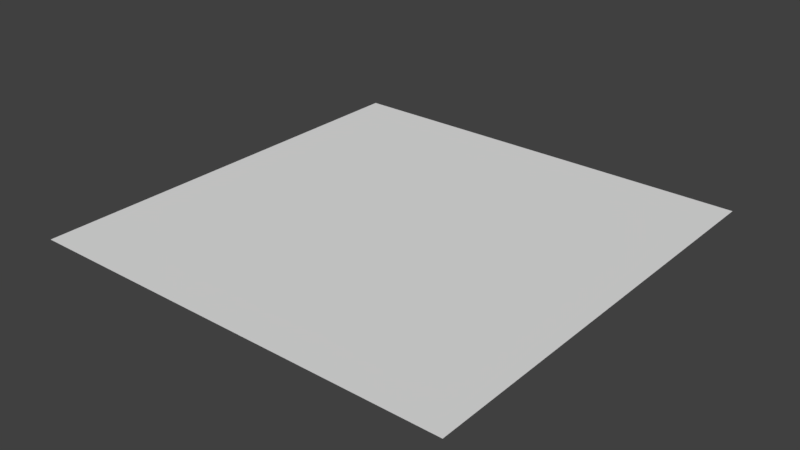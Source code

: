 # Source: plane01.blend  (saved by Blender 2.79.0; exported with 4.5.12 LTS)
import bpy
from mathutils import Matrix  # noqa: F401  (used for matrix-valued properties, if any)

bpy.ops.wm.read_factory_settings(use_empty=True)
scene = bpy.context.scene
scene.name = 'Scene'

# ---- collections
col_collection_1 = bpy.data.collections.new('Collection 1'); scene.collection.children.link(col_collection_1)

# ---- world
world_world = bpy.data.worlds.new('World'); scene.world = world_world
world_world.color = (0.05088, 0.05088, 0.05088)
world_world.use_sun_shadow = False
world_world.sun_shadow_jitter_overblur = 0.0
world_world.cycles.sampling_method = 'MANUAL'

# ---- meshes
me_plane = bpy.data.meshes.new('Plane')
me_plane.from_pydata([(-10.0, 4.371e-07, 10.0), (10.0, 4.371e-07, 10.0), (-10.0, -4.371e-07, -10.0), (10.0, -4.371e-07, -10.0), (-10.0, -3.955e-07, -9.048), (-10.0, -3.539e-07, -8.095), (-10.0, -3.122e-07, -7.143), (-10.0, -2.706e-07, -6.19), (-10.0, -2.29e-07, -5.238), (-10.0, -1.873e-07, -4.286), (-10.0, -1.457e-07, -3.333), (-10.0, -1.041e-07, -2.381), (-10.0, -6.244e-08, -1.429), (-10.0, -2.081e-08, -0.4762), (-10.0, 2.081e-08, 0.4762), (-10.0, 6.244e-08, 1.429), (-10.0, 1.041e-07, 2.381), (-10.0, 1.457e-07, 3.333), (-10.0, 1.873e-07, 4.286), (-10.0, 2.29e-07, 5.238), (-10.0, 2.706e-07, 6.19), (-10.0, 3.122e-07, 7.143), (-10.0, 3.539e-07, 8.095), (-10.0, 3.955e-07, 9.048), (-9.048, 4.371e-07, 10.0), (-8.095, 4.371e-07, 10.0), (-7.143, 4.371e-07, 10.0), (-6.19, 4.371e-07, 10.0), (-5.238, 4.371e-07, 10.0), (-4.286, 4.371e-07, 10.0), (-3.333, 4.371e-07, 10.0), (-2.381, 4.371e-07, 10.0), (-1.429, 4.371e-07, 10.0), (-0.4762, 4.371e-07, 10.0), (0.4762, 4.371e-07, 10.0), (1.429, 4.371e-07, 10.0), (2.381, 4.371e-07, 10.0), (3.333, 4.371e-07, 10.0), (4.286, 4.371e-07, 10.0), (5.238, 4.371e-07, 10.0), (6.19, 4.371e-07, 10.0), (7.143, 4.371e-07, 10.0), (8.095, 4.371e-07, 10.0), (9.048, 4.371e-07, 10.0), (10.0, 3.955e-07, 9.048), (10.0, 3.539e-07, 8.095), (10.0, 3.122e-07, 7.143), (10.0, 2.706e-07, 6.19), (10.0, 2.29e-07, 5.238), (10.0, 1.873e-07, 4.286), (10.0, 1.457e-07, 3.333), (10.0, 1.041e-07, 2.381), (10.0, 6.244e-08, 1.429), (10.0, 2.081e-08, 0.4762), (10.0, -2.081e-08, -0.4762), (10.0, -6.244e-08, -1.429), (10.0, -1.041e-07, -2.381), (10.0, -1.457e-07, -3.333), (10.0, -1.873e-07, -4.286), (10.0, -2.29e-07, -5.238), (10.0, -2.706e-07, -6.19), (10.0, -3.122e-07, -7.143), (10.0, -3.539e-07, -8.095), (10.0, -3.955e-07, -9.048), (9.048, -4.371e-07, -10.0), (8.095, -4.371e-07, -10.0), (7.143, -4.371e-07, -10.0), (6.19, -4.371e-07, -10.0), (5.238, -4.371e-07, -10.0), (4.286, -4.371e-07, -10.0), (3.333, -4.371e-07, -10.0), (2.381, -4.371e-07, -10.0), (1.429, -4.371e-07, -10.0), (0.4762, -4.371e-07, -10.0), (-0.4762, -4.371e-07, -10.0), (-1.429, -4.371e-07, -10.0), (-2.381, -4.371e-07, -10.0), (-3.333, -4.371e-07, -10.0), (-4.286, -4.371e-07, -10.0), (-5.238, -4.371e-07, -10.0), (-6.19, -4.371e-07, -10.0), (-7.143, -4.371e-07, -10.0), (-8.095, -4.371e-07, -10.0), (-9.048, -4.371e-07, -10.0), (-9.048, 3.955e-07, 9.048), (-9.048, 3.539e-07, 8.095), (-9.048, 3.122e-07, 7.143), (-9.048, 2.706e-07, 6.19), (-9.048, 2.29e-07, 5.238), (-9.048, 1.873e-07, 4.286), (-9.048, 1.457e-07, 3.333), (-9.048, 1.041e-07, 2.381), (-9.048, 6.244e-08, 1.429), (-9.048, 2.081e-08, 0.4762), (-9.048, -2.081e-08, -0.4762), (-9.048, -6.244e-08, -1.429), (-9.048, -1.041e-07, -2.381), (-9.048, -1.457e-07, -3.333), (-9.048, -1.873e-07, -4.286), (-9.048, -2.29e-07, -5.238), (-9.048, -2.706e-07, -6.19), (-9.048, -3.122e-07, -7.143), (-9.048, -3.539e-07, -8.095), (-9.048, -3.955e-07, -9.048), (-8.095, 3.955e-07, 9.048), (-8.095, 3.539e-07, 8.095), (-8.095, 3.122e-07, 7.143), (-8.095, 2.706e-07, 6.19), (-8.095, 2.29e-07, 5.238), (-8.095, 1.873e-07, 4.286), (-8.095, 1.457e-07, 3.333), (-8.095, 1.041e-07, 2.381), (-8.095, 6.244e-08, 1.429), (-8.095, 2.081e-08, 0.4762), (-8.095, -2.081e-08, -0.4762), (-8.095, -6.244e-08, -1.429), (-8.095, -1.041e-07, -2.381), (-8.095, -1.457e-07, -3.333), (-8.095, -1.873e-07, -4.286), (-8.095, -2.29e-07, -5.238), (-8.095, -2.706e-07, -6.19), (-8.095, -3.122e-07, -7.143), (-8.095, -3.539e-07, -8.095), (-8.095, -3.955e-07, -9.048), (-7.143, 3.955e-07, 9.048), (-7.143, 3.539e-07, 8.095), (-7.143, 3.122e-07, 7.143), (-7.143, 2.706e-07, 6.19), (-7.143, 2.29e-07, 5.238), (-7.143, 1.873e-07, 4.286), (-7.143, 1.457e-07, 3.333), (-7.143, 1.041e-07, 2.381), (-7.143, 6.244e-08, 1.429), (-7.143, 2.081e-08, 0.4762), (-7.143, -2.081e-08, -0.4762), (-7.143, -6.244e-08, -1.429), (-7.143, -1.041e-07, -2.381), (-7.143, -1.457e-07, -3.333), (-7.143, -1.873e-07, -4.286), (-7.143, -2.29e-07, -5.238), (-7.143, -2.706e-07, -6.19), (-7.143, -3.122e-07, -7.143), (-7.143, -3.539e-07, -8.095), (-7.143, -3.955e-07, -9.048), (-6.19, 3.955e-07, 9.048), (-6.19, 3.539e-07, 8.095), (-6.19, 3.122e-07, 7.143), (-6.19, 2.706e-07, 6.19), (-6.19, 2.29e-07, 5.238), (-6.19, 1.873e-07, 4.286), (-6.19, 1.457e-07, 3.333), (-6.19, 1.041e-07, 2.381), (-6.19, 6.244e-08, 1.429), (-6.19, 2.081e-08, 0.4762), (-6.19, -2.081e-08, -0.4762), (-6.19, -6.244e-08, -1.429), (-6.19, -1.041e-07, -2.381), (-6.19, -1.457e-07, -3.333), (-6.19, -1.873e-07, -4.286), (-6.19, -2.29e-07, -5.238), (-6.19, -2.706e-07, -6.19), (-6.19, -3.122e-07, -7.143), (-6.19, -3.539e-07, -8.095), (-6.19, -3.955e-07, -9.048), (-5.238, 3.955e-07, 9.048), (-5.238, 3.539e-07, 8.095), (-5.238, 3.122e-07, 7.143), (-5.238, 2.706e-07, 6.19), (-5.238, 2.29e-07, 5.238), (-5.238, 1.873e-07, 4.286), (-5.238, 1.457e-07, 3.333), (-5.238, 1.041e-07, 2.381), (-5.238, 6.244e-08, 1.429), (-5.238, 2.081e-08, 0.4762), (-5.238, -2.081e-08, -0.4762), (-5.238, -6.244e-08, -1.429), (-5.238, -1.041e-07, -2.381), (-5.238, -1.457e-07, -3.333), (-5.238, -1.873e-07, -4.286), (-5.238, -2.29e-07, -5.238), (-5.238, -2.706e-07, -6.19), (-5.238, -3.122e-07, -7.143), (-5.238, -3.539e-07, -8.095), (-5.238, -3.955e-07, -9.048), (-4.286, 3.955e-07, 9.048), (-4.286, 3.539e-07, 8.095), (-4.286, 3.122e-07, 7.143), (-4.286, 2.706e-07, 6.19), (-4.286, 2.29e-07, 5.238), (-4.286, 1.873e-07, 4.286), (-4.286, 1.457e-07, 3.333), (-4.286, 1.041e-07, 2.381), (-4.286, 6.244e-08, 1.429), (-4.286, 2.081e-08, 0.4762), (-4.286, -2.081e-08, -0.4762), (-4.286, -6.244e-08, -1.429), (-4.286, -1.041e-07, -2.381), (-4.286, -1.457e-07, -3.333), (-4.286, -1.873e-07, -4.286), (-4.286, -2.29e-07, -5.238), (-4.286, -2.706e-07, -6.19), (-4.286, -3.122e-07, -7.143), (-4.286, -3.539e-07, -8.095), (-4.286, -3.955e-07, -9.048), (-3.333, 3.955e-07, 9.048), (-3.333, 3.539e-07, 8.095), (-3.333, 3.122e-07, 7.143), (-3.333, 2.706e-07, 6.19), (-3.333, 2.29e-07, 5.238), (-3.333, 1.873e-07, 4.286), (-3.333, 1.457e-07, 3.333), (-3.333, 1.041e-07, 2.381), (-3.333, 6.244e-08, 1.429), (-3.333, 2.081e-08, 0.4762), (-3.333, -2.081e-08, -0.4762), (-3.333, -6.244e-08, -1.429), (-3.333, -1.041e-07, -2.381), (-3.333, -1.457e-07, -3.333), (-3.333, -1.873e-07, -4.286), (-3.333, -2.29e-07, -5.238), (-3.333, -2.706e-07, -6.19), (-3.333, -3.122e-07, -7.143), (-3.333, -3.539e-07, -8.095), (-3.333, -3.955e-07, -9.048), (-2.381, 3.955e-07, 9.048), (-2.381, 3.539e-07, 8.095), (-2.381, 3.122e-07, 7.143), (-2.381, 2.706e-07, 6.19), (-2.381, 2.29e-07, 5.238), (-2.381, 1.873e-07, 4.286), (-2.381, 1.457e-07, 3.333), (-2.381, 1.041e-07, 2.381), (-2.381, 6.244e-08, 1.429), (-2.381, 2.081e-08, 0.4762), (-2.381, -2.081e-08, -0.4762), (-2.381, -6.244e-08, -1.429), (-2.381, -1.041e-07, -2.381), (-2.381, -1.457e-07, -3.333), (-2.381, -1.873e-07, -4.286), (-2.381, -2.29e-07, -5.238), (-2.381, -2.706e-07, -6.19), (-2.381, -3.122e-07, -7.143), (-2.381, -3.539e-07, -8.095), (-2.381, -3.955e-07, -9.048), (-1.429, 3.955e-07, 9.048), (-1.429, 3.539e-07, 8.095), (-1.429, 3.122e-07, 7.143), (-1.429, 2.706e-07, 6.19), (-1.429, 2.29e-07, 5.238), (-1.429, 1.873e-07, 4.286), (-1.429, 1.457e-07, 3.333), (-1.429, 1.041e-07, 2.381), (-1.429, 6.244e-08, 1.429), (-1.429, 2.081e-08, 0.4762), (-1.429, -2.081e-08, -0.4762), (-1.429, -6.244e-08, -1.429), (-1.429, -1.041e-07, -2.381), (-1.429, -1.457e-07, -3.333), (-1.429, -1.873e-07, -4.286), (-1.429, -2.29e-07, -5.238), (-1.429, -2.706e-07, -6.19), (-1.429, -3.122e-07, -7.143), (-1.429, -3.539e-07, -8.095), (-1.429, -3.955e-07, -9.048), (-0.4762, 3.955e-07, 9.048), (-0.4762, 3.539e-07, 8.095), (-0.4762, 3.122e-07, 7.143), (-0.4762, 2.706e-07, 6.19), (-0.4762, 2.29e-07, 5.238), (-0.4762, 1.873e-07, 4.286), (-0.4762, 1.457e-07, 3.333), (-0.4762, 1.041e-07, 2.381), (-0.4762, 6.244e-08, 1.429), (-0.4762, 2.081e-08, 0.4762), (-0.4762, -2.081e-08, -0.4762), (-0.4762, -6.244e-08, -1.429), (-0.4762, -1.041e-07, -2.381), (-0.4762, -1.457e-07, -3.333), (-0.4762, -1.873e-07, -4.286), (-0.4762, -2.29e-07, -5.238), (-0.4762, -2.706e-07, -6.19), (-0.4762, -3.122e-07, -7.143), (-0.4762, -3.539e-07, -8.095), (-0.4762, -3.955e-07, -9.048), (0.4762, 3.955e-07, 9.048), (0.4762, 3.539e-07, 8.095), (0.4762, 3.122e-07, 7.143), (0.4762, 2.706e-07, 6.19), (0.4762, 2.29e-07, 5.238), (0.4762, 1.873e-07, 4.286), (0.4762, 1.457e-07, 3.333), (0.4762, 1.041e-07, 2.381), (0.4762, 6.244e-08, 1.429), (0.4762, 2.081e-08, 0.4762), (0.4762, -2.081e-08, -0.4762), (0.4762, -6.244e-08, -1.429), (0.4762, -1.041e-07, -2.381), (0.4762, -1.457e-07, -3.333), (0.4762, -1.873e-07, -4.286), (0.4762, -2.29e-07, -5.238), (0.4762, -2.706e-07, -6.19), (0.4762, -3.122e-07, -7.143), (0.4762, -3.539e-07, -8.095), (0.4762, -3.955e-07, -9.048), (1.429, 3.955e-07, 9.048), (1.429, 3.539e-07, 8.095), (1.429, 3.122e-07, 7.143), (1.429, 2.706e-07, 6.19), (1.429, 2.29e-07, 5.238), (1.429, 1.873e-07, 4.286), (1.429, 1.457e-07, 3.333), (1.429, 1.041e-07, 2.381), (1.429, 6.244e-08, 1.429), (1.429, 2.081e-08, 0.4762), (1.429, -2.081e-08, -0.4762), (1.429, -6.244e-08, -1.429), (1.429, -1.041e-07, -2.381), (1.429, -1.457e-07, -3.333), (1.429, -1.873e-07, -4.286), (1.429, -2.29e-07, -5.238), (1.429, -2.706e-07, -6.19), (1.429, -3.122e-07, -7.143), (1.429, -3.539e-07, -8.095), (1.429, -3.955e-07, -9.048), (2.381, 3.955e-07, 9.048), (2.381, 3.539e-07, 8.095), (2.381, 3.122e-07, 7.143), (2.381, 2.706e-07, 6.19), (2.381, 2.29e-07, 5.238), (2.381, 1.873e-07, 4.286), (2.381, 1.457e-07, 3.333), (2.381, 1.041e-07, 2.381), (2.381, 6.244e-08, 1.429), (2.381, 2.081e-08, 0.4762), (2.381, -2.081e-08, -0.4762), (2.381, -6.244e-08, -1.429), (2.381, -1.041e-07, -2.381), (2.381, -1.457e-07, -3.333), (2.381, -1.873e-07, -4.286), (2.381, -2.29e-07, -5.238), (2.381, -2.706e-07, -6.19), (2.381, -3.122e-07, -7.143), (2.381, -3.539e-07, -8.095), (2.381, -3.955e-07, -9.048), (3.333, 3.955e-07, 9.048), (3.333, 3.539e-07, 8.095), (3.333, 3.122e-07, 7.143), (3.333, 2.706e-07, 6.19), (3.333, 2.29e-07, 5.238), (3.333, 1.873e-07, 4.286), (3.333, 1.457e-07, 3.333), (3.333, 1.041e-07, 2.381), (3.333, 6.244e-08, 1.429), (3.333, 2.081e-08, 0.4762), (3.333, -2.081e-08, -0.4762), (3.333, -6.244e-08, -1.429), (3.333, -1.041e-07, -2.381), (3.333, -1.457e-07, -3.333), (3.333, -1.873e-07, -4.286), (3.333, -2.29e-07, -5.238), (3.333, -2.706e-07, -6.19), (3.333, -3.122e-07, -7.143), (3.333, -3.539e-07, -8.095), (3.333, -3.955e-07, -9.048), (4.286, 3.955e-07, 9.048), (4.286, 3.539e-07, 8.095), (4.286, 3.122e-07, 7.143), (4.286, 2.706e-07, 6.19), (4.286, 2.29e-07, 5.238), (4.286, 1.873e-07, 4.286), (4.286, 1.457e-07, 3.333), (4.286, 1.041e-07, 2.381), (4.286, 6.244e-08, 1.429), (4.286, 2.081e-08, 0.4762), (4.286, -2.081e-08, -0.4762), (4.286, -6.244e-08, -1.429), (4.286, -1.041e-07, -2.381), (4.286, -1.457e-07, -3.333), (4.286, -1.873e-07, -4.286), (4.286, -2.29e-07, -5.238), (4.286, -2.706e-07, -6.19), (4.286, -3.122e-07, -7.143), (4.286, -3.539e-07, -8.095), (4.286, -3.955e-07, -9.048), (5.238, 3.955e-07, 9.048), (5.238, 3.539e-07, 8.095), (5.238, 3.122e-07, 7.143), (5.238, 2.706e-07, 6.19), (5.238, 2.29e-07, 5.238), (5.238, 1.873e-07, 4.286), (5.238, 1.457e-07, 3.333), (5.238, 1.041e-07, 2.381), (5.238, 6.244e-08, 1.429), (5.238, 2.081e-08, 0.4762), (5.238, -2.081e-08, -0.4762), (5.238, -6.244e-08, -1.429), (5.238, -1.041e-07, -2.381), (5.238, -1.457e-07, -3.333), (5.238, -1.873e-07, -4.286), (5.238, -2.29e-07, -5.238), (5.238, -2.706e-07, -6.19), (5.238, -3.122e-07, -7.143), (5.238, -3.539e-07, -8.095), (5.238, -3.955e-07, -9.048), (6.19, 3.955e-07, 9.048), (6.19, 3.539e-07, 8.095), (6.19, 3.122e-07, 7.143), (6.19, 2.706e-07, 6.19), (6.19, 2.29e-07, 5.238), (6.19, 1.873e-07, 4.286), (6.19, 1.457e-07, 3.333), (6.19, 1.041e-07, 2.381), (6.19, 6.244e-08, 1.429), (6.19, 2.081e-08, 0.4762), (6.19, -2.081e-08, -0.4762), (6.19, -6.244e-08, -1.429), (6.19, -1.041e-07, -2.381), (6.19, -1.457e-07, -3.333), (6.19, -1.873e-07, -4.286), (6.19, -2.29e-07, -5.238), (6.19, -2.706e-07, -6.19), (6.19, -3.122e-07, -7.143), (6.19, -3.539e-07, -8.095), (6.19, -3.955e-07, -9.048), (7.143, 3.955e-07, 9.048), (7.143, 3.539e-07, 8.095), (7.143, 3.122e-07, 7.143), (7.143, 2.706e-07, 6.19), (7.143, 2.29e-07, 5.238), (7.143, 1.873e-07, 4.286), (7.143, 1.457e-07, 3.333), (7.143, 1.041e-07, 2.381), (7.143, 6.244e-08, 1.429), (7.143, 2.081e-08, 0.4762), (7.143, -2.081e-08, -0.4762), (7.143, -6.244e-08, -1.429), (7.143, -1.041e-07, -2.381), (7.143, -1.457e-07, -3.333), (7.143, -1.873e-07, -4.286), (7.143, -2.29e-07, -5.238), (7.143, -2.706e-07, -6.19), (7.143, -3.122e-07, -7.143), (7.143, -3.539e-07, -8.095), (7.143, -3.955e-07, -9.048), (8.095, 3.955e-07, 9.048), (8.095, 3.539e-07, 8.095), (8.095, 3.122e-07, 7.143), (8.095, 2.706e-07, 6.19), (8.095, 2.29e-07, 5.238), (8.095, 1.873e-07, 4.286), (8.095, 1.457e-07, 3.333), (8.095, 1.041e-07, 2.381), (8.095, 6.244e-08, 1.429), (8.095, 2.081e-08, 0.4762), (8.095, -2.081e-08, -0.4762), (8.095, -6.244e-08, -1.429), (8.095, -1.041e-07, -2.381), (8.095, -1.457e-07, -3.333), (8.095, -1.873e-07, -4.286), (8.095, -2.29e-07, -5.238), (8.095, -2.706e-07, -6.19), (8.095, -3.122e-07, -7.143), (8.095, -3.539e-07, -8.095), (8.095, -3.955e-07, -9.048), (9.048, 3.955e-07, 9.048), (9.048, 3.539e-07, 8.095), (9.048, 3.122e-07, 7.143), (9.048, 2.706e-07, 6.19), (9.048, 2.29e-07, 5.238), (9.048, 1.873e-07, 4.286), (9.048, 1.457e-07, 3.333), (9.048, 1.041e-07, 2.381), (9.048, 6.244e-08, 1.429), (9.048, 2.081e-08, 0.4762), (9.048, -2.081e-08, -0.4762), (9.048, -6.244e-08, -1.429), (9.048, -1.041e-07, -2.381), (9.048, -1.457e-07, -3.333), (9.048, -1.873e-07, -4.286), (9.048, -2.29e-07, -5.238), (9.048, -2.706e-07, -6.19), (9.048, -3.122e-07, -7.143), (9.048, -3.539e-07, -8.095), (9.048, -3.955e-07, -9.048)], [], [(483, 63, 3, 64), (4, 103, 83, 2), (103, 123, 82, 83), (123, 143, 81, 82), (143, 163, 80, 81), (163, 183, 79, 80), (183, 203, 78, 79), (203, 223, 77, 78), (223, 243, 76, 77), (243, 263, 75, 76), (263, 283, 74, 75), (283, 303, 73, 74), (303, 323, 72, 73), (323, 343, 71, 72), (343, 363, 70, 71), (363, 383, 69, 70), (383, 403, 68, 69), (403, 423, 67, 68), (423, 443, 66, 67), (443, 463, 65, 66), (463, 483, 64, 65), (0, 24, 84, 23), (23, 84, 85, 22), (22, 85, 86, 21), (21, 86, 87, 20), (20, 87, 88, 19), (19, 88, 89, 18), (18, 89, 90, 17), (17, 90, 91, 16), (16, 91, 92, 15), (15, 92, 93, 14), (14, 93, 94, 13), (13, 94, 95, 12), (12, 95, 96, 11), (11, 96, 97, 10), (10, 97, 98, 9), (9, 98, 99, 8), (8, 99, 100, 7), (7, 100, 101, 6), (6, 101, 102, 5), (5, 102, 103, 4), (24, 25, 104, 84), (84, 104, 105, 85), (85, 105, 106, 86), (86, 106, 107, 87), (87, 107, 108, 88), (88, 108, 109, 89), (89, 109, 110, 90), (90, 110, 111, 91), (91, 111, 112, 92), (92, 112, 113, 93), (93, 113, 114, 94), (94, 114, 115, 95), (95, 115, 116, 96), (96, 116, 117, 97), (97, 117, 118, 98), (98, 118, 119, 99), (99, 119, 120, 100), (100, 120, 121, 101), (101, 121, 122, 102), (102, 122, 123, 103), (25, 26, 124, 104), (104, 124, 125, 105), (105, 125, 126, 106), (106, 126, 127, 107), (107, 127, 128, 108), (108, 128, 129, 109), (109, 129, 130, 110), (110, 130, 131, 111), (111, 131, 132, 112), (112, 132, 133, 113), (113, 133, 134, 114), (114, 134, 135, 115), (115, 135, 136, 116), (116, 136, 137, 117), (117, 137, 138, 118), (118, 138, 139, 119), (119, 139, 140, 120), (120, 140, 141, 121), (121, 141, 142, 122), (122, 142, 143, 123), (26, 27, 144, 124), (124, 144, 145, 125), (125, 145, 146, 126), (126, 146, 147, 127), (127, 147, 148, 128), (128, 148, 149, 129), (129, 149, 150, 130), (130, 150, 151, 131), (131, 151, 152, 132), (132, 152, 153, 133), (133, 153, 154, 134), (134, 154, 155, 135), (135, 155, 156, 136), (136, 156, 157, 137), (137, 157, 158, 138), (138, 158, 159, 139), (139, 159, 160, 140), (140, 160, 161, 141), (141, 161, 162, 142), (142, 162, 163, 143), (27, 28, 164, 144), (144, 164, 165, 145), (145, 165, 166, 146), (146, 166, 167, 147), (147, 167, 168, 148), (148, 168, 169, 149), (149, 169, 170, 150), (150, 170, 171, 151), (151, 171, 172, 152), (152, 172, 173, 153), (153, 173, 174, 154), (154, 174, 175, 155), (155, 175, 176, 156), (156, 176, 177, 157), (157, 177, 178, 158), (158, 178, 179, 159), (159, 179, 180, 160), (160, 180, 181, 161), (161, 181, 182, 162), (162, 182, 183, 163), (28, 29, 184, 164), (164, 184, 185, 165), (165, 185, 186, 166), (166, 186, 187, 167), (167, 187, 188, 168), (168, 188, 189, 169), (169, 189, 190, 170), (170, 190, 191, 171), (171, 191, 192, 172), (172, 192, 193, 173), (173, 193, 194, 174), (174, 194, 195, 175), (175, 195, 196, 176), (176, 196, 197, 177), (177, 197, 198, 178), (178, 198, 199, 179), (179, 199, 200, 180), (180, 200, 201, 181), (181, 201, 202, 182), (182, 202, 203, 183), (29, 30, 204, 184), (184, 204, 205, 185), (185, 205, 206, 186), (186, 206, 207, 187), (187, 207, 208, 188), (188, 208, 209, 189), (189, 209, 210, 190), (190, 210, 211, 191), (191, 211, 212, 192), (192, 212, 213, 193), (193, 213, 214, 194), (194, 214, 215, 195), (195, 215, 216, 196), (196, 216, 217, 197), (197, 217, 218, 198), (198, 218, 219, 199), (199, 219, 220, 200), (200, 220, 221, 201), (201, 221, 222, 202), (202, 222, 223, 203), (30, 31, 224, 204), (204, 224, 225, 205), (205, 225, 226, 206), (206, 226, 227, 207), (207, 227, 228, 208), (208, 228, 229, 209), (209, 229, 230, 210), (210, 230, 231, 211), (211, 231, 232, 212), (212, 232, 233, 213), (213, 233, 234, 214), (214, 234, 235, 215), (215, 235, 236, 216), (216, 236, 237, 217), (217, 237, 238, 218), (218, 238, 239, 219), (219, 239, 240, 220), (220, 240, 241, 221), (221, 241, 242, 222), (222, 242, 243, 223), (31, 32, 244, 224), (224, 244, 245, 225), (225, 245, 246, 226), (226, 246, 247, 227), (227, 247, 248, 228), (228, 248, 249, 229), (229, 249, 250, 230), (230, 250, 251, 231), (231, 251, 252, 232), (232, 252, 253, 233), (233, 253, 254, 234), (234, 254, 255, 235), (235, 255, 256, 236), (236, 256, 257, 237), (237, 257, 258, 238), (238, 258, 259, 239), (239, 259, 260, 240), (240, 260, 261, 241), (241, 261, 262, 242), (242, 262, 263, 243), (32, 33, 264, 244), (244, 264, 265, 245), (245, 265, 266, 246), (246, 266, 267, 247), (247, 267, 268, 248), (248, 268, 269, 249), (249, 269, 270, 250), (250, 270, 271, 251), (251, 271, 272, 252), (252, 272, 273, 253), (253, 273, 274, 254), (254, 274, 275, 255), (255, 275, 276, 256), (256, 276, 277, 257), (257, 277, 278, 258), (258, 278, 279, 259), (259, 279, 280, 260), (260, 280, 281, 261), (261, 281, 282, 262), (262, 282, 283, 263), (33, 34, 284, 264), (264, 284, 285, 265), (265, 285, 286, 266), (266, 286, 287, 267), (267, 287, 288, 268), (268, 288, 289, 269), (269, 289, 290, 270), (270, 290, 291, 271), (271, 291, 292, 272), (272, 292, 293, 273), (273, 293, 294, 274), (274, 294, 295, 275), (275, 295, 296, 276), (276, 296, 297, 277), (277, 297, 298, 278), (278, 298, 299, 279), (279, 299, 300, 280), (280, 300, 301, 281), (281, 301, 302, 282), (282, 302, 303, 283), (34, 35, 304, 284), (284, 304, 305, 285), (285, 305, 306, 286), (286, 306, 307, 287), (287, 307, 308, 288), (288, 308, 309, 289), (289, 309, 310, 290), (290, 310, 311, 291), (291, 311, 312, 292), (292, 312, 313, 293), (293, 313, 314, 294), (294, 314, 315, 295), (295, 315, 316, 296), (296, 316, 317, 297), (297, 317, 318, 298), (298, 318, 319, 299), (299, 319, 320, 300), (300, 320, 321, 301), (301, 321, 322, 302), (302, 322, 323, 303), (35, 36, 324, 304), (304, 324, 325, 305), (305, 325, 326, 306), (306, 326, 327, 307), (307, 327, 328, 308), (308, 328, 329, 309), (309, 329, 330, 310), (310, 330, 331, 311), (311, 331, 332, 312), (312, 332, 333, 313), (313, 333, 334, 314), (314, 334, 335, 315), (315, 335, 336, 316), (316, 336, 337, 317), (317, 337, 338, 318), (318, 338, 339, 319), (319, 339, 340, 320), (320, 340, 341, 321), (321, 341, 342, 322), (322, 342, 343, 323), (36, 37, 344, 324), (324, 344, 345, 325), (325, 345, 346, 326), (326, 346, 347, 327), (327, 347, 348, 328), (328, 348, 349, 329), (329, 349, 350, 330), (330, 350, 351, 331), (331, 351, 352, 332), (332, 352, 353, 333), (333, 353, 354, 334), (334, 354, 355, 335), (335, 355, 356, 336), (336, 356, 357, 337), (337, 357, 358, 338), (338, 358, 359, 339), (339, 359, 360, 340), (340, 360, 361, 341), (341, 361, 362, 342), (342, 362, 363, 343), (37, 38, 364, 344), (344, 364, 365, 345), (345, 365, 366, 346), (346, 366, 367, 347), (347, 367, 368, 348), (348, 368, 369, 349), (349, 369, 370, 350), (350, 370, 371, 351), (351, 371, 372, 352), (352, 372, 373, 353), (353, 373, 374, 354), (354, 374, 375, 355), (355, 375, 376, 356), (356, 376, 377, 357), (357, 377, 378, 358), (358, 378, 379, 359), (359, 379, 380, 360), (360, 380, 381, 361), (361, 381, 382, 362), (362, 382, 383, 363), (38, 39, 384, 364), (364, 384, 385, 365), (365, 385, 386, 366), (366, 386, 387, 367), (367, 387, 388, 368), (368, 388, 389, 369), (369, 389, 390, 370), (370, 390, 391, 371), (371, 391, 392, 372), (372, 392, 393, 373), (373, 393, 394, 374), (374, 394, 395, 375), (375, 395, 396, 376), (376, 396, 397, 377), (377, 397, 398, 378), (378, 398, 399, 379), (379, 399, 400, 380), (380, 400, 401, 381), (381, 401, 402, 382), (382, 402, 403, 383), (39, 40, 404, 384), (384, 404, 405, 385), (385, 405, 406, 386), (386, 406, 407, 387), (387, 407, 408, 388), (388, 408, 409, 389), (389, 409, 410, 390), (390, 410, 411, 391), (391, 411, 412, 392), (392, 412, 413, 393), (393, 413, 414, 394), (394, 414, 415, 395), (395, 415, 416, 396), (396, 416, 417, 397), (397, 417, 418, 398), (398, 418, 419, 399), (399, 419, 420, 400), (400, 420, 421, 401), (401, 421, 422, 402), (402, 422, 423, 403), (40, 41, 424, 404), (404, 424, 425, 405), (405, 425, 426, 406), (406, 426, 427, 407), (407, 427, 428, 408), (408, 428, 429, 409), (409, 429, 430, 410), (410, 430, 431, 411), (411, 431, 432, 412), (412, 432, 433, 413), (413, 433, 434, 414), (414, 434, 435, 415), (415, 435, 436, 416), (416, 436, 437, 417), (417, 437, 438, 418), (418, 438, 439, 419), (419, 439, 440, 420), (420, 440, 441, 421), (421, 441, 442, 422), (422, 442, 443, 423), (41, 42, 444, 424), (424, 444, 445, 425), (425, 445, 446, 426), (426, 446, 447, 427), (427, 447, 448, 428), (428, 448, 449, 429), (429, 449, 450, 430), (430, 450, 451, 431), (431, 451, 452, 432), (432, 452, 453, 433), (433, 453, 454, 434), (434, 454, 455, 435), (435, 455, 456, 436), (436, 456, 457, 437), (437, 457, 458, 438), (438, 458, 459, 439), (439, 459, 460, 440), (440, 460, 461, 441), (441, 461, 462, 442), (442, 462, 463, 443), (42, 43, 464, 444), (444, 464, 465, 445), (445, 465, 466, 446), (446, 466, 467, 447), (447, 467, 468, 448), (448, 468, 469, 449), (449, 469, 470, 450), (450, 470, 471, 451), (451, 471, 472, 452), (452, 472, 473, 453), (453, 473, 474, 454), (454, 474, 475, 455), (455, 475, 476, 456), (456, 476, 477, 457), (457, 477, 478, 458), (458, 478, 479, 459), (459, 479, 480, 460), (460, 480, 481, 461), (461, 481, 482, 462), (462, 482, 483, 463), (43, 1, 44, 464), (464, 44, 45, 465), (465, 45, 46, 466), (466, 46, 47, 467), (467, 47, 48, 468), (468, 48, 49, 469), (469, 49, 50, 470), (470, 50, 51, 471), (471, 51, 52, 472), (472, 52, 53, 473), (473, 53, 54, 474), (474, 54, 55, 475), (475, 55, 56, 476), (476, 56, 57, 477), (477, 57, 58, 478), (478, 58, 59, 479), (479, 59, 60, 480), (480, 60, 61, 481), (481, 61, 62, 482), (482, 62, 63, 483)])
_uv = me_plane.uv_layers.new(name='UVMap')
_uv.uv.foreach_set('vector', [0.9523, 0.04802, 0.9523, 0.0004282, 0.9999, 0.0004446, 0.9999, 0.04804, 0.952, 0.9999, 0.952, 0.9523, 0.9996, 0.9523, 0.9996, 0.9999, 0.952, 0.9523, 0.952, 0.9047, 0.9996, 0.9047, 0.9996, 0.9523, 0.952, 0.9047, 0.952, 0.8571, 0.9996, 0.8571, 0.9996, 0.9047, 0.952, 0.8571, 0.952, 0.8095, 0.9996, 0.8095, 0.9996, 0.8571, 0.952, 0.8095, 0.952, 0.7619, 0.9996, 0.7619, 0.9996, 0.8095, 0.952, 0.7619, 0.9521, 0.7143, 0.9997, 0.7143, 0.9996, 0.7619, 0.9521, 0.7143, 0.9521, 0.6667, 0.9997, 0.6667, 0.9997, 0.7143, 0.9521, 0.6667, 0.9521, 0.6191, 0.9997, 0.6192, 0.9997, 0.6667, 0.9521, 0.6191, 0.9521, 0.5715, 0.9997, 0.5716, 0.9997, 0.6192, 0.9521, 0.5715, 0.9521, 0.524, 0.9997, 0.524, 0.9997, 0.5716, 0.9521, 0.524, 0.9521, 0.4764, 0.9997, 0.4764, 0.9997, 0.524, 0.9521, 0.4764, 0.9522, 0.4288, 0.9998, 0.4288, 0.9997, 0.4764, 0.9522, 0.4288, 0.9522, 0.3812, 0.9998, 0.3812, 0.9998, 0.4288, 0.9522, 0.3812, 0.9522, 0.3336, 0.9998, 0.3336, 0.9998, 0.3812, 0.9522, 0.3336, 0.9522, 0.286, 0.9998, 0.286, 0.9998, 0.3336, 0.9522, 0.286, 0.9522, 0.2384, 0.9998, 0.2384, 0.9998, 0.286, 0.9522, 0.2384, 0.9522, 0.1908, 0.9998, 0.1908, 0.9998, 0.2384, 0.9522, 0.1908, 0.9523, 0.1432, 0.9999, 0.1432, 0.9998, 0.1908, 0.9523, 0.1432, 0.9523, 0.09561, 0.9999, 0.09563, 0.9999, 0.1432, 0.9523, 0.09561, 0.9523, 0.04802, 0.9999, 0.04804, 0.9999, 0.09563, 9.998e-05, 0.9996, 0.0001164, 0.952, 0.04771, 0.952, 0.04769, 0.9996, 0.04769, 0.9996, 0.04771, 0.952, 0.0953, 0.952, 0.09529, 0.9996, 0.09529, 0.9996, 0.0953, 0.952, 0.1429, 0.952, 0.1429, 0.9996, 0.1429, 0.9996, 0.1429, 0.952, 0.1905, 0.952, 0.1905, 0.9996, 0.1905, 0.9996, 0.1905, 0.952, 0.2381, 0.952, 0.2381, 0.9996, 0.2381, 0.9996, 0.2381, 0.952, 0.2857, 0.9521, 0.2857, 0.9997, 0.2857, 0.9997, 0.2857, 0.9521, 0.3333, 0.9521, 0.3333, 0.9997, 0.3333, 0.9997, 0.3333, 0.9521, 0.3809, 0.9521, 0.3808, 0.9997, 0.3808, 0.9997, 0.3809, 0.9521, 0.4285, 0.9521, 0.4284, 0.9997, 0.4284, 0.9997, 0.4285, 0.9521, 0.476, 0.9521, 0.476, 0.9997, 0.476, 0.9997, 0.476, 0.9521, 0.5236, 0.9521, 0.5236, 0.9997, 0.5236, 0.9997, 0.5236, 0.9521, 0.5712, 0.9522, 0.5712, 0.9998, 0.5712, 0.9998, 0.5712, 0.9522, 0.6188, 0.9522, 0.6188, 0.9998, 0.6188, 0.9998, 0.6188, 0.9522, 0.6664, 0.9522, 0.6664, 0.9998, 0.6664, 0.9998, 0.6664, 0.9522, 0.714, 0.9522, 0.714, 0.9998, 0.714, 0.9998, 0.714, 0.9522, 0.7616, 0.9522, 0.7616, 0.9998, 0.7616, 0.9998, 0.7616, 0.9522, 0.8092, 0.9522, 0.8092, 0.9998, 0.8092, 0.9998, 0.8092, 0.9522, 0.8568, 0.9523, 0.8568, 0.9999, 0.8568, 0.9999, 0.8568, 0.9523, 0.9044, 0.9523, 0.9044, 0.9999, 0.9044, 0.9999, 0.9044, 0.9523, 0.952, 0.9523, 0.952, 0.9999, 0.0001164, 0.952, 0.0001327, 0.9044, 0.04773, 0.9044, 0.04771, 0.952, 0.04771, 0.952, 0.04773, 0.9044, 0.09532, 0.9044, 0.0953, 0.952, 0.0953, 0.952, 0.09532, 0.9044, 0.1429, 0.9044, 0.1429, 0.952, 0.1429, 0.952, 0.1429, 0.9044, 0.1905, 0.9044, 0.1905, 0.952, 0.1905, 0.952, 0.1905, 0.9044, 0.2381, 0.9045, 0.2381, 0.952, 0.2381, 0.952, 0.2381, 0.9045, 0.2857, 0.9045, 0.2857, 0.9521, 0.2857, 0.9521, 0.2857, 0.9045, 0.3333, 0.9045, 0.3333, 0.9521, 0.3333, 0.9521, 0.3333, 0.9045, 0.3809, 0.9045, 0.3809, 0.9521, 0.3809, 0.9521, 0.3809, 0.9045, 0.4285, 0.9045, 0.4285, 0.9521, 0.4285, 0.9521, 0.4285, 0.9045, 0.4761, 0.9045, 0.476, 0.9521, 0.476, 0.9521, 0.4761, 0.9045, 0.5237, 0.9045, 0.5236, 0.9521, 0.5236, 0.9521, 0.5237, 0.9045, 0.5713, 0.9046, 0.5712, 0.9522, 0.5712, 0.9522, 0.5713, 0.9046, 0.6188, 0.9046, 0.6188, 0.9522, 0.6188, 0.9522, 0.6188, 0.9046, 0.6664, 0.9046, 0.6664, 0.9522, 0.6664, 0.9522, 0.6664, 0.9046, 0.714, 0.9046, 0.714, 0.9522, 0.714, 0.9522, 0.714, 0.9046, 0.7616, 0.9046, 0.7616, 0.9522, 0.7616, 0.9522, 0.7616, 0.9046, 0.8092, 0.9046, 0.8092, 0.9522, 0.8092, 0.9522, 0.8092, 0.9046, 0.8568, 0.9047, 0.8568, 0.9523, 0.8568, 0.9523, 0.8568, 0.9047, 0.9044, 0.9047, 0.9044, 0.9523, 0.9044, 0.9523, 0.9044, 0.9047, 0.952, 0.9047, 0.952, 0.9523, 0.0001327, 0.9044, 0.0001491, 0.8568, 0.04774, 0.8568, 0.04773, 0.9044, 0.04773, 0.9044, 0.04774, 0.8568, 0.09534, 0.8568, 0.09532, 0.9044, 0.09532, 0.9044, 0.09534, 0.8568, 0.1429, 0.8568, 0.1429, 0.9044, 0.1429, 0.9044, 0.1429, 0.8568, 0.1905, 0.8568, 0.1905, 0.9044, 0.1905, 0.9044, 0.1905, 0.8568, 0.2381, 0.8569, 0.2381, 0.9045, 0.2381, 0.9045, 0.2381, 0.8569, 0.2857, 0.8569, 0.2857, 0.9045, 0.2857, 0.9045, 0.2857, 0.8569, 0.3333, 0.8569, 0.3333, 0.9045, 0.3333, 0.9045, 0.3333, 0.8569, 0.3809, 0.8569, 0.3809, 0.9045, 0.3809, 0.9045, 0.3809, 0.8569, 0.4285, 0.8569, 0.4285, 0.9045, 0.4285, 0.9045, 0.4285, 0.8569, 0.4761, 0.8569, 0.4761, 0.9045, 0.4761, 0.9045, 0.4761, 0.8569, 0.5237, 0.857, 0.5237, 0.9045, 0.5237, 0.9045, 0.5237, 0.857, 0.5713, 0.857, 0.5713, 0.9046, 0.5713, 0.9046, 0.5713, 0.857, 0.6189, 0.857, 0.6188, 0.9046, 0.6188, 0.9046, 0.6189, 0.857, 0.6665, 0.857, 0.6664, 0.9046, 0.6664, 0.9046, 0.6665, 0.857, 0.714, 0.857, 0.714, 0.9046, 0.714, 0.9046, 0.714, 0.857, 0.7616, 0.857, 0.7616, 0.9046, 0.7616, 0.9046, 0.7616, 0.857, 0.8092, 0.8571, 0.8092, 0.9046, 0.8092, 0.9046, 0.8092, 0.8571, 0.8568, 0.8571, 0.8568, 0.9047, 0.8568, 0.9047, 0.8568, 0.8571, 0.9044, 0.8571, 0.9044, 0.9047, 0.9044, 0.9047, 0.9044, 0.8571, 0.952, 0.8571, 0.952, 0.9047, 0.0001491, 0.8568, 0.0001655, 0.8092, 0.04776, 0.8092, 0.04774, 0.8568, 0.04774, 0.8568, 0.04776, 0.8092, 0.09535, 0.8092, 0.09534, 0.8568, 0.09534, 0.8568, 0.09535, 0.8092, 0.1429, 0.8092, 0.1429, 0.8568, 0.1429, 0.8568, 0.1429, 0.8092, 0.1905, 0.8092, 0.1905, 0.8568, 0.1905, 0.8568, 0.1905, 0.8092, 0.2381, 0.8093, 0.2381, 0.8569, 0.2381, 0.8569, 0.2381, 0.8093, 0.2857, 0.8093, 0.2857, 0.8569, 0.2857, 0.8569, 0.2857, 0.8093, 0.3333, 0.8093, 0.3333, 0.8569, 0.3333, 0.8569, 0.3333, 0.8093, 0.3809, 0.8093, 0.3809, 0.8569, 0.3809, 0.8569, 0.3809, 0.8093, 0.4285, 0.8093, 0.4285, 0.8569, 0.4285, 0.8569, 0.4285, 0.8093, 0.4761, 0.8093, 0.4761, 0.8569, 0.4761, 0.8569, 0.4761, 0.8093, 0.5237, 0.8094, 0.5237, 0.857, 0.5237, 0.857, 0.5237, 0.8094, 0.5713, 0.8094, 0.5713, 0.857, 0.5713, 0.857, 0.5713, 0.8094, 0.6189, 0.8094, 0.6189, 0.857, 0.6189, 0.857, 0.6189, 0.8094, 0.6665, 0.8094, 0.6665, 0.857, 0.6665, 0.857, 0.6665, 0.8094, 0.7141, 0.8094, 0.714, 0.857, 0.714, 0.857, 0.7141, 0.8094, 0.7617, 0.8094, 0.7616, 0.857, 0.7616, 0.857, 0.7617, 0.8094, 0.8092, 0.8095, 0.8092, 0.8571, 0.8092, 0.8571, 0.8092, 0.8095, 0.8568, 0.8095, 0.8568, 0.8571, 0.8568, 0.8571, 0.8568, 0.8095, 0.9044, 0.8095, 0.9044, 0.8571, 0.9044, 0.8571, 0.9044, 0.8095, 0.952, 0.8095, 0.952, 0.8571, 0.0001655, 0.8092, 0.0001819, 0.7616, 0.04777, 0.7616, 0.04776, 0.8092, 0.04776, 0.8092, 0.04777, 0.7616, 0.09537, 0.7616, 0.09535, 0.8092, 0.09535, 0.8092, 0.09537, 0.7616, 0.143, 0.7616, 0.1429, 0.8092, 0.1429, 0.8092, 0.143, 0.7616, 0.1906, 0.7617, 0.1905, 0.8092, 0.1905, 0.8092, 0.1906, 0.7617, 0.2381, 0.7617, 0.2381, 0.8093, 0.2381, 0.8093, 0.2381, 0.7617, 0.2857, 0.7617, 0.2857, 0.8093, 0.2857, 0.8093, 0.2857, 0.7617, 0.3333, 0.7617, 0.3333, 0.8093, 0.3333, 0.8093, 0.3333, 0.7617, 0.3809, 0.7617, 0.3809, 0.8093, 0.3809, 0.8093, 0.3809, 0.7617, 0.4285, 0.7617, 0.4285, 0.8093, 0.4285, 0.8093, 0.4285, 0.7617, 0.4761, 0.7618, 0.4761, 0.8093, 0.4761, 0.8093, 0.4761, 0.7618, 0.5237, 0.7618, 0.5237, 0.8094, 0.5237, 0.8094, 0.5237, 0.7618, 0.5713, 0.7618, 0.5713, 0.8094, 0.5713, 0.8094, 0.5713, 0.7618, 0.6189, 0.7618, 0.6189, 0.8094, 0.6189, 0.8094, 0.6189, 0.7618, 0.6665, 0.7618, 0.6665, 0.8094, 0.6665, 0.8094, 0.6665, 0.7618, 0.7141, 0.7618, 0.7141, 0.8094, 0.7141, 0.8094, 0.7141, 0.7618, 0.7617, 0.7619, 0.7617, 0.8094, 0.7617, 0.8094, 0.7617, 0.7619, 0.8093, 0.7619, 0.8092, 0.8095, 0.8092, 0.8095, 0.8093, 0.7619, 0.8569, 0.7619, 0.8568, 0.8095, 0.8568, 0.8095, 0.8569, 0.7619, 0.9045, 0.7619, 0.9044, 0.8095, 0.9044, 0.8095, 0.9045, 0.7619, 0.952, 0.7619, 0.952, 0.8095, 0.0001819, 0.7616, 0.0001983, 0.714, 0.04779, 0.714, 0.04777, 0.7616, 0.04777, 0.7616, 0.04779, 0.714, 0.09538, 0.714, 0.09537, 0.7616, 0.09537, 0.7616, 0.09538, 0.714, 0.143, 0.714, 0.143, 0.7616, 0.143, 0.7616, 0.143, 0.714, 0.1906, 0.7141, 0.1906, 0.7617, 0.1906, 0.7617, 0.1906, 0.7141, 0.2382, 0.7141, 0.2381, 0.7617, 0.2381, 0.7617, 0.2382, 0.7141, 0.2858, 0.7141, 0.2857, 0.7617, 0.2857, 0.7617, 0.2858, 0.7141, 0.3334, 0.7141, 0.3333, 0.7617, 0.3333, 0.7617, 0.3334, 0.7141, 0.3809, 0.7141, 0.3809, 0.7617, 0.3809, 0.7617, 0.3809, 0.7141, 0.4285, 0.7141, 0.4285, 0.7617, 0.4285, 0.7617, 0.4285, 0.7141, 0.4761, 0.7142, 0.4761, 0.7618, 0.4761, 0.7618, 0.4761, 0.7142, 0.5237, 0.7142, 0.5237, 0.7618, 0.5237, 0.7618, 0.5237, 0.7142, 0.5713, 0.7142, 0.5713, 0.7618, 0.5713, 0.7618, 0.5713, 0.7142, 0.6189, 0.7142, 0.6189, 0.7618, 0.6189, 0.7618, 0.6189, 0.7142, 0.6665, 0.7142, 0.6665, 0.7618, 0.6665, 0.7618, 0.6665, 0.7142, 0.7141, 0.7142, 0.7141, 0.7618, 0.7141, 0.7618, 0.7141, 0.7142, 0.7617, 0.7143, 0.7617, 0.7619, 0.7617, 0.7619, 0.7617, 0.7143, 0.8093, 0.7143, 0.8093, 0.7619, 0.8093, 0.7619, 0.8093, 0.7143, 0.8569, 0.7143, 0.8569, 0.7619, 0.8569, 0.7619, 0.8569, 0.7143, 0.9045, 0.7143, 0.9045, 0.7619, 0.9045, 0.7619, 0.9045, 0.7143, 0.9521, 0.7143, 0.952, 0.7619, 0.0001983, 0.714, 0.0002146, 0.6664, 0.04781, 0.6664, 0.04779, 0.714, 0.04779, 0.714, 0.04781, 0.6664, 0.0954, 0.6664, 0.09538, 0.714, 0.09538, 0.714, 0.0954, 0.6664, 0.143, 0.6665, 0.143, 0.714, 0.143, 0.714, 0.143, 0.6665, 0.1906, 0.6665, 0.1906, 0.7141, 0.1906, 0.7141, 0.1906, 0.6665, 0.2382, 0.6665, 0.2382, 0.7141, 0.2382, 0.7141, 0.2382, 0.6665, 0.2858, 0.6665, 0.2858, 0.7141, 0.2858, 0.7141, 0.2858, 0.6665, 0.3334, 0.6665, 0.3334, 0.7141, 0.3334, 0.7141, 0.3334, 0.6665, 0.381, 0.6665, 0.3809, 0.7141, 0.3809, 0.7141, 0.381, 0.6665, 0.4286, 0.6666, 0.4285, 0.7141, 0.4285, 0.7141, 0.4286, 0.6666, 0.4761, 0.6666, 0.4761, 0.7142, 0.4761, 0.7142, 0.4761, 0.6666, 0.5237, 0.6666, 0.5237, 0.7142, 0.5237, 0.7142, 0.5237, 0.6666, 0.5713, 0.6666, 0.5713, 0.7142, 0.5713, 0.7142, 0.5713, 0.6666, 0.6189, 0.6666, 0.6189, 0.7142, 0.6189, 0.7142, 0.6189, 0.6666, 0.6665, 0.6666, 0.6665, 0.7142, 0.6665, 0.7142, 0.6665, 0.6666, 0.7141, 0.6666, 0.7141, 0.7142, 0.7141, 0.7142, 0.7141, 0.6666, 0.7617, 0.6667, 0.7617, 0.7143, 0.7617, 0.7143, 0.7617, 0.6667, 0.8093, 0.6667, 0.8093, 0.7143, 0.8093, 0.7143, 0.8093, 0.6667, 0.8569, 0.6667, 0.8569, 0.7143, 0.8569, 0.7143, 0.8569, 0.6667, 0.9045, 0.6667, 0.9045, 0.7143, 0.9045, 0.7143, 0.9045, 0.6667, 0.9521, 0.6667, 0.9521, 0.7143, 0.0002146, 0.6664, 0.0002309, 0.6188, 0.04782, 0.6188, 0.04781, 0.6664, 0.04781, 0.6664, 0.04782, 0.6188, 0.09542, 0.6188, 0.0954, 0.6664, 0.0954, 0.6664, 0.09542, 0.6188, 0.143, 0.6189, 0.143, 0.6665, 0.143, 0.6665, 0.143, 0.6189, 0.1906, 0.6189, 0.1906, 0.6665, 0.1906, 0.6665, 0.1906, 0.6189, 0.2382, 0.6189, 0.2382, 0.6665, 0.2382, 0.6665, 0.2382, 0.6189, 0.2858, 0.6189, 0.2858, 0.6665, 0.2858, 0.6665, 0.2858, 0.6189, 0.3334, 0.6189, 0.3334, 0.6665, 0.3334, 0.6665, 0.3334, 0.6189, 0.381, 0.6189, 0.381, 0.6665, 0.381, 0.6665, 0.381, 0.6189, 0.4286, 0.619, 0.4286, 0.6666, 0.4286, 0.6666, 0.4286, 0.619, 0.4762, 0.619, 0.4761, 0.6666, 0.4761, 0.6666, 0.4762, 0.619, 0.5238, 0.619, 0.5237, 0.6666, 0.5237, 0.6666, 0.5238, 0.619, 0.5713, 0.619, 0.5713, 0.6666, 0.5713, 0.6666, 0.5713, 0.619, 0.6189, 0.619, 0.6189, 0.6666, 0.6189, 0.6666, 0.6189, 0.619, 0.6665, 0.619, 0.6665, 0.6666, 0.6665, 0.6666, 0.6665, 0.619, 0.7141, 0.6191, 0.7141, 0.6666, 0.7141, 0.6666, 0.7141, 0.6191, 0.7617, 0.6191, 0.7617, 0.6667, 0.7617, 0.6667, 0.7617, 0.6191, 0.8093, 0.6191, 0.8093, 0.6667, 0.8093, 0.6667, 0.8093, 0.6191, 0.8569, 0.6191, 0.8569, 0.6667, 0.8569, 0.6667, 0.8569, 0.6191, 0.9045, 0.6191, 0.9045, 0.6667, 0.9045, 0.6667, 0.9045, 0.6191, 0.9521, 0.6191, 0.9521, 0.6667, 0.0002309, 0.6188, 0.0002473, 0.5712, 0.04784, 0.5712, 0.04782, 0.6188, 0.04782, 0.6188, 0.04784, 0.5712, 0.09543, 0.5713, 0.09542, 0.6188, 0.09542, 0.6188, 0.09543, 0.5713, 0.143, 0.5713, 0.143, 0.6189, 0.143, 0.6189, 0.143, 0.5713, 0.1906, 0.5713, 0.1906, 0.6189, 0.1906, 0.6189, 0.1906, 0.5713, 0.2382, 0.5713, 0.2382, 0.6189, 0.2382, 0.6189, 0.2382, 0.5713, 0.2858, 0.5713, 0.2858, 0.6189, 0.2858, 0.6189, 0.2858, 0.5713, 0.3334, 0.5713, 0.3334, 0.6189, 0.3334, 0.6189, 0.3334, 0.5713, 0.381, 0.5713, 0.381, 0.6189, 0.381, 0.6189, 0.381, 0.5713, 0.4286, 0.5714, 0.4286, 0.619, 0.4286, 0.619, 0.4286, 0.5714, 0.4762, 0.5714, 0.4762, 0.619, 0.4762, 0.619, 0.4762, 0.5714, 0.5238, 0.5714, 0.5238, 0.619, 0.5238, 0.619, 0.5238, 0.5714, 0.5714, 0.5714, 0.5713, 0.619, 0.5713, 0.619, 0.5714, 0.5714, 0.619, 0.5714, 0.6189, 0.619, 0.6189, 0.619, 0.619, 0.5714, 0.6666, 0.5714, 0.6665, 0.619, 0.6665, 0.619, 0.6666, 0.5714, 0.7141, 0.5715, 0.7141, 0.6191, 0.7141, 0.6191, 0.7141, 0.5715, 0.7617, 0.5715, 0.7617, 0.6191, 0.7617, 0.6191, 0.7617, 0.5715, 0.8093, 0.5715, 0.8093, 0.6191, 0.8093, 0.6191, 0.8093, 0.5715, 0.8569, 0.5715, 0.8569, 0.6191, 0.8569, 0.6191, 0.8569, 0.5715, 0.9045, 0.5715, 0.9045, 0.6191, 0.9045, 0.6191, 0.9045, 0.5715, 0.9521, 0.5715, 0.9521, 0.6191, 0.0002473, 0.5712, 0.0002637, 0.5236, 0.04786, 0.5236, 0.04784, 0.5712, 0.04784, 0.5712, 0.04786, 0.5236, 0.09545, 0.5237, 0.09543, 0.5713, 0.09543, 0.5713, 0.09545, 0.5237, 0.143, 0.5237, 0.143, 0.5713, 0.143, 0.5713, 0.143, 0.5237, 0.1906, 0.5237, 0.1906, 0.5713, 0.1906, 0.5713, 0.1906, 0.5237, 0.2382, 0.5237, 0.2382, 0.5713, 0.2382, 0.5713, 0.2382, 0.5237, 0.2858, 0.5237, 0.2858, 0.5713, 0.2858, 0.5713, 0.2858, 0.5237, 0.3334, 0.5237, 0.3334, 0.5713, 0.3334, 0.5713, 0.3334, 0.5237, 0.381, 0.5238, 0.381, 0.5713, 0.381, 0.5713, 0.381, 0.5238, 0.4286, 0.5238, 0.4286, 0.5714, 0.4286, 0.5714, 0.4286, 0.5238, 0.4762, 0.5238, 0.4762, 0.5714, 0.4762, 0.5714, 0.4762, 0.5238, 0.5238, 0.5238, 0.5238, 0.5714, 0.5238, 0.5714, 0.5238, 0.5238, 0.5714, 0.5238, 0.5714, 0.5714, 0.5714, 0.5714, 0.5714, 0.5238, 0.619, 0.5238, 0.619, 0.5714, 0.619, 0.5714, 0.619, 0.5238, 0.6666, 0.5239, 0.6666, 0.5714, 0.6666, 0.5714, 0.6666, 0.5239, 0.7142, 0.5239, 0.7141, 0.5715, 0.7141, 0.5715, 0.7142, 0.5239, 0.7618, 0.5239, 0.7617, 0.5715, 0.7617, 0.5715, 0.7618, 0.5239, 0.8093, 0.5239, 0.8093, 0.5715, 0.8093, 0.5715, 0.8093, 0.5239, 0.8569, 0.5239, 0.8569, 0.5715, 0.8569, 0.5715, 0.8569, 0.5239, 0.9045, 0.5239, 0.9045, 0.5715, 0.9045, 0.5715, 0.9045, 0.5239, 0.9521, 0.524, 0.9521, 0.5715, 0.0002637, 0.5236, 0.0002801, 0.476, 0.04787, 0.476, 0.04786, 0.5236, 0.04786, 0.5236, 0.04787, 0.476, 0.09547, 0.4761, 0.09545, 0.5237, 0.09545, 0.5237, 0.09547, 0.4761, 0.1431, 0.4761, 0.143, 0.5237, 0.143, 0.5237, 0.1431, 0.4761, 0.1907, 0.4761, 0.1906, 0.5237, 0.1906, 0.5237, 0.1907, 0.4761, 0.2382, 0.4761, 0.2382, 0.5237, 0.2382, 0.5237, 0.2382, 0.4761, 0.2858, 0.4761, 0.2858, 0.5237, 0.2858, 0.5237, 0.2858, 0.4761, 0.3334, 0.4761, 0.3334, 0.5237, 0.3334, 0.5237, 0.3334, 0.4761, 0.381, 0.4762, 0.381, 0.5238, 0.381, 0.5238, 0.381, 0.4762, 0.4286, 0.4762, 0.4286, 0.5238, 0.4286, 0.5238, 0.4286, 0.4762, 0.4762, 0.4762, 0.4762, 0.5238, 0.4762, 0.5238, 0.4762, 0.4762, 0.5238, 0.4762, 0.5238, 0.5238, 0.5238, 0.5238, 0.5238, 0.4762, 0.5714, 0.4762, 0.5714, 0.5238, 0.5714, 0.5238, 0.5714, 0.4762, 0.619, 0.4762, 0.619, 0.5238, 0.619, 0.5238, 0.619, 0.4762, 0.6666, 0.4763, 0.6666, 0.5239, 0.6666, 0.5239, 0.6666, 0.4763, 0.7142, 0.4763, 0.7142, 0.5239, 0.7142, 0.5239, 0.7142, 0.4763, 0.7618, 0.4763, 0.7618, 0.5239, 0.7618, 0.5239, 0.7618, 0.4763, 0.8094, 0.4763, 0.8093, 0.5239, 0.8093, 0.5239, 0.8094, 0.4763, 0.857, 0.4763, 0.8569, 0.5239, 0.8569, 0.5239, 0.857, 0.4763, 0.9045, 0.4763, 0.9045, 0.5239, 0.9045, 0.5239, 0.9045, 0.4763, 0.9521, 0.4764, 0.9521, 0.524, 0.0002801, 0.476, 0.0002964, 0.4284, 0.04789, 0.4285, 0.04787, 0.476, 0.04787, 0.476, 0.04789, 0.4285, 0.09548, 0.4285, 0.09547, 0.4761, 0.09547, 0.4761, 0.09548, 0.4285, 0.1431, 0.4285, 0.1431, 0.4761, 0.1431, 0.4761, 0.1431, 0.4285, 0.1907, 0.4285, 0.1907, 0.4761, 0.1907, 0.4761, 0.1907, 0.4285, 0.2383, 0.4285, 0.2382, 0.4761, 0.2382, 0.4761, 0.2383, 0.4285, 0.2859, 0.4285, 0.2858, 0.4761, 0.2858, 0.4761, 0.2859, 0.4285, 0.3334, 0.4286, 0.3334, 0.4761, 0.3334, 0.4761, 0.3334, 0.4286, 0.381, 0.4286, 0.381, 0.4762, 0.381, 0.4762, 0.381, 0.4286, 0.4286, 0.4286, 0.4286, 0.4762, 0.4286, 0.4762, 0.4286, 0.4286, 0.4762, 0.4286, 0.4762, 0.4762, 0.4762, 0.4762, 0.4762, 0.4286, 0.5238, 0.4286, 0.5238, 0.4762, 0.5238, 0.4762, 0.5238, 0.4286, 0.5714, 0.4286, 0.5714, 0.4762, 0.5714, 0.4762, 0.5714, 0.4286, 0.619, 0.4287, 0.619, 0.4762, 0.619, 0.4762, 0.619, 0.4287, 0.6666, 0.4287, 0.6666, 0.4763, 0.6666, 0.4763, 0.6666, 0.4287, 0.7142, 0.4287, 0.7142, 0.4763, 0.7142, 0.4763, 0.7142, 0.4287, 0.7618, 0.4287, 0.7618, 0.4763, 0.7618, 0.4763, 0.7618, 0.4287, 0.8094, 0.4287, 0.8094, 0.4763, 0.8094, 0.4763, 0.8094, 0.4287, 0.857, 0.4287, 0.857, 0.4763, 0.857, 0.4763, 0.857, 0.4287, 0.9046, 0.4287, 0.9045, 0.4763, 0.9045, 0.4763, 0.9046, 0.4287, 0.9522, 0.4288, 0.9521, 0.4764, 0.0002964, 0.4284, 0.0003128, 0.3808, 0.04791, 0.3809, 0.04789, 0.4285, 0.04789, 0.4285, 0.04791, 0.3809, 0.0955, 0.3809, 0.09548, 0.4285, 0.09548, 0.4285, 0.0955, 0.3809, 0.1431, 0.3809, 0.1431, 0.4285, 0.1431, 0.4285, 0.1431, 0.3809, 0.1907, 0.3809, 0.1907, 0.4285, 0.1907, 0.4285, 0.1907, 0.3809, 0.2383, 0.3809, 0.2383, 0.4285, 0.2383, 0.4285, 0.2383, 0.3809, 0.2859, 0.3809, 0.2859, 0.4285, 0.2859, 0.4285, 0.2859, 0.3809, 0.3335, 0.381, 0.3334, 0.4286, 0.3334, 0.4286, 0.3335, 0.381, 0.3811, 0.381, 0.381, 0.4286, 0.381, 0.4286, 0.3811, 0.381, 0.4287, 0.381, 0.4286, 0.4286, 0.4286, 0.4286, 0.4287, 0.381, 0.4762, 0.381, 0.4762, 0.4286, 0.4762, 0.4286, 0.4762, 0.381, 0.5238, 0.381, 0.5238, 0.4286, 0.5238, 0.4286, 0.5238, 0.381, 0.5714, 0.381, 0.5714, 0.4286, 0.5714, 0.4286, 0.5714, 0.381, 0.619, 0.3811, 0.619, 0.4287, 0.619, 0.4287, 0.619, 0.3811, 0.6666, 0.3811, 0.6666, 0.4287, 0.6666, 0.4287, 0.6666, 0.3811, 0.7142, 0.3811, 0.7142, 0.4287, 0.7142, 0.4287, 0.7142, 0.3811, 0.7618, 0.3811, 0.7618, 0.4287, 0.7618, 0.4287, 0.7618, 0.3811, 0.8094, 0.3811, 0.8094, 0.4287, 0.8094, 0.4287, 0.8094, 0.3811, 0.857, 0.3811, 0.857, 0.4287, 0.857, 0.4287, 0.857, 0.3811, 0.9046, 0.3812, 0.9046, 0.4287, 0.9046, 0.4287, 0.9046, 0.3812, 0.9522, 0.3812, 0.9522, 0.4288, 0.0003128, 0.3808, 0.0003292, 0.3333, 0.04792, 0.3333, 0.04791, 0.3809, 0.04791, 0.3809, 0.04792, 0.3333, 0.09552, 0.3333, 0.0955, 0.3809, 0.0955, 0.3809, 0.09552, 0.3333, 0.1431, 0.3333, 0.1431, 0.3809, 0.1431, 0.3809, 0.1431, 0.3333, 0.1907, 0.3333, 0.1907, 0.3809, 0.1907, 0.3809, 0.1907, 0.3333, 0.2383, 0.3333, 0.2383, 0.3809, 0.2383, 0.3809, 0.2383, 0.3333, 0.2859, 0.3334, 0.2859, 0.3809, 0.2859, 0.3809, 0.2859, 0.3334, 0.3335, 0.3334, 0.3335, 0.381, 0.3335, 0.381, 0.3335, 0.3334, 0.3811, 0.3334, 0.3811, 0.381, 0.3811, 0.381, 0.3811, 0.3334, 0.4287, 0.3334, 0.4287, 0.381, 0.4287, 0.381, 0.4287, 0.3334, 0.4763, 0.3334, 0.4762, 0.381, 0.4762, 0.381, 0.4763, 0.3334, 0.5239, 0.3334, 0.5238, 0.381, 0.5238, 0.381, 0.5239, 0.3334, 0.5714, 0.3334, 0.5714, 0.381, 0.5714, 0.381, 0.5714, 0.3334, 0.619, 0.3335, 0.619, 0.3811, 0.619, 0.3811, 0.619, 0.3335, 0.6666, 0.3335, 0.6666, 0.3811, 0.6666, 0.3811, 0.6666, 0.3335, 0.7142, 0.3335, 0.7142, 0.3811, 0.7142, 0.3811, 0.7142, 0.3335, 0.7618, 0.3335, 0.7618, 0.3811, 0.7618, 0.3811, 0.7618, 0.3335, 0.8094, 0.3335, 0.8094, 0.3811, 0.8094, 0.3811, 0.8094, 0.3335, 0.857, 0.3335, 0.857, 0.3811, 0.857, 0.3811, 0.857, 0.3335, 0.9046, 0.3336, 0.9046, 0.3812, 0.9046, 0.3812, 0.9046, 0.3336, 0.9522, 0.3336, 0.9522, 0.3812, 0.0003292, 0.3333, 0.0003456, 0.2857, 0.04794, 0.2857, 0.04792, 0.3333, 0.04792, 0.3333, 0.04794, 0.2857, 0.09553, 0.2857, 0.09552, 0.3333, 0.09552, 0.3333, 0.09553, 0.2857, 0.1431, 0.2857, 0.1431, 0.3333, 0.1431, 0.3333, 0.1431, 0.2857, 0.1907, 0.2857, 0.1907, 0.3333, 0.1907, 0.3333, 0.1907, 0.2857, 0.2383, 0.2857, 0.2383, 0.3333, 0.2383, 0.3333, 0.2383, 0.2857, 0.2859, 0.2858, 0.2859, 0.3334, 0.2859, 0.3334, 0.2859, 0.2858, 0.3335, 0.2858, 0.3335, 0.3334, 0.3335, 0.3334, 0.3335, 0.2858, 0.3811, 0.2858, 0.3811, 0.3334, 0.3811, 0.3334, 0.3811, 0.2858, 0.4287, 0.2858, 0.4287, 0.3334, 0.4287, 0.3334, 0.4287, 0.2858, 0.4763, 0.2858, 0.4763, 0.3334, 0.4763, 0.3334, 0.4763, 0.2858, 0.5239, 0.2858, 0.5239, 0.3334, 0.5239, 0.3334, 0.5239, 0.2858, 0.5715, 0.2859, 0.5714, 0.3334, 0.5714, 0.3334, 0.5715, 0.2859, 0.6191, 0.2859, 0.619, 0.3335, 0.619, 0.3335, 0.6191, 0.2859, 0.6666, 0.2859, 0.6666, 0.3335, 0.6666, 0.3335, 0.6666, 0.2859, 0.7142, 0.2859, 0.7142, 0.3335, 0.7142, 0.3335, 0.7142, 0.2859, 0.7618, 0.2859, 0.7618, 0.3335, 0.7618, 0.3335, 0.7618, 0.2859, 0.8094, 0.2859, 0.8094, 0.3335, 0.8094, 0.3335, 0.8094, 0.2859, 0.857, 0.286, 0.857, 0.3335, 0.857, 0.3335, 0.857, 0.286, 0.9046, 0.286, 0.9046, 0.3336, 0.9046, 0.3336, 0.9046, 0.286, 0.9522, 0.286, 0.9522, 0.3336, 0.0003456, 0.2857, 0.000362, 0.2381, 0.04796, 0.2381, 0.04794, 0.2857, 0.04794, 0.2857, 0.04796, 0.2381, 0.09555, 0.2381, 0.09553, 0.2857, 0.09553, 0.2857, 0.09555, 0.2381, 0.1431, 0.2381, 0.1431, 0.2857, 0.1431, 0.2857, 0.1431, 0.2381, 0.1907, 0.2381, 0.1907, 0.2857, 0.1907, 0.2857, 0.1907, 0.2381, 0.2383, 0.2381, 0.2383, 0.2857, 0.2383, 0.2857, 0.2383, 0.2381, 0.2859, 0.2382, 0.2859, 0.2858, 0.2859, 0.2858, 0.2859, 0.2382, 0.3335, 0.2382, 0.3335, 0.2858, 0.3335, 0.2858, 0.3335, 0.2382, 0.3811, 0.2382, 0.3811, 0.2858, 0.3811, 0.2858, 0.3811, 0.2382, 0.4287, 0.2382, 0.4287, 0.2858, 0.4287, 0.2858, 0.4287, 0.2382, 0.4763, 0.2382, 0.4763, 0.2858, 0.4763, 0.2858, 0.4763, 0.2382, 0.5239, 0.2382, 0.5239, 0.2858, 0.5239, 0.2858, 0.5239, 0.2382, 0.5715, 0.2383, 0.5715, 0.2859, 0.5715, 0.2859, 0.5715, 0.2383, 0.6191, 0.2383, 0.6191, 0.2859, 0.6191, 0.2859, 0.6191, 0.2383, 0.6667, 0.2383, 0.6666, 0.2859, 0.6666, 0.2859, 0.6667, 0.2383, 0.7143, 0.2383, 0.7142, 0.2859, 0.7142, 0.2859, 0.7143, 0.2383, 0.7619, 0.2383, 0.7618, 0.2859, 0.7618, 0.2859, 0.7619, 0.2383, 0.8094, 0.2383, 0.8094, 0.2859, 0.8094, 0.2859, 0.8094, 0.2383, 0.857, 0.2384, 0.857, 0.286, 0.857, 0.286, 0.857, 0.2384, 0.9046, 0.2384, 0.9046, 0.286, 0.9046, 0.286, 0.9046, 0.2384, 0.9522, 0.2384, 0.9522, 0.286, 0.000362, 0.2381, 0.0003783, 0.1905, 0.04797, 0.1905, 0.04796, 0.2381, 0.04796, 0.2381, 0.04797, 0.1905, 0.09556, 0.1905, 0.09555, 0.2381, 0.09555, 0.2381, 0.09556, 0.1905, 0.1432, 0.1905, 0.1431, 0.2381, 0.1431, 0.2381, 0.1432, 0.1905, 0.1908, 0.1905, 0.1907, 0.2381, 0.1907, 0.2381, 0.1908, 0.1905, 0.2383, 0.1906, 0.2383, 0.2381, 0.2383, 0.2381, 0.2383, 0.1906, 0.2859, 0.1906, 0.2859, 0.2382, 0.2859, 0.2382, 0.2859, 0.1906, 0.3335, 0.1906, 0.3335, 0.2382, 0.3335, 0.2382, 0.3335, 0.1906, 0.3811, 0.1906, 0.3811, 0.2382, 0.3811, 0.2382, 0.3811, 0.1906, 0.4287, 0.1906, 0.4287, 0.2382, 0.4287, 0.2382, 0.4287, 0.1906, 0.4763, 0.1906, 0.4763, 0.2382, 0.4763, 0.2382, 0.4763, 0.1906, 0.5239, 0.1907, 0.5239, 0.2382, 0.5239, 0.2382, 0.5239, 0.1907, 0.5715, 0.1907, 0.5715, 0.2383, 0.5715, 0.2383, 0.5715, 0.1907, 0.6191, 0.1907, 0.6191, 0.2383, 0.6191, 0.2383, 0.6191, 0.1907, 0.6667, 0.1907, 0.6667, 0.2383, 0.6667, 0.2383, 0.6667, 0.1907, 0.7143, 0.1907, 0.7143, 0.2383, 0.7143, 0.2383, 0.7143, 0.1907, 0.7619, 0.1907, 0.7619, 0.2383, 0.7619, 0.2383, 0.7619, 0.1907, 0.8095, 0.1908, 0.8094, 0.2383, 0.8094, 0.2383, 0.8095, 0.1908, 0.8571, 0.1908, 0.857, 0.2384, 0.857, 0.2384, 0.8571, 0.1908, 0.9046, 0.1908, 0.9046, 0.2384, 0.9046, 0.2384, 0.9046, 0.1908, 0.9522, 0.1908, 0.9522, 0.2384, 0.0003783, 0.1905, 0.0003947, 0.1429, 0.04799, 0.1429, 0.04797, 0.1905, 0.04797, 0.1905, 0.04799, 0.1429, 0.09558, 0.1429, 0.09556, 0.1905, 0.09556, 0.1905, 0.09558, 0.1429, 0.1432, 0.1429, 0.1432, 0.1905, 0.1432, 0.1905, 0.1432, 0.1429, 0.1908, 0.1429, 0.1908, 0.1905, 0.1908, 0.1905, 0.1908, 0.1429, 0.2384, 0.143, 0.2383, 0.1906, 0.2383, 0.1906, 0.2384, 0.143, 0.286, 0.143, 0.2859, 0.1906, 0.2859, 0.1906, 0.286, 0.143, 0.3335, 0.143, 0.3335, 0.1906, 0.3335, 0.1906, 0.3335, 0.143, 0.3811, 0.143, 0.3811, 0.1906, 0.3811, 0.1906, 0.3811, 0.143, 0.4287, 0.143, 0.4287, 0.1906, 0.4287, 0.1906, 0.4287, 0.143, 0.4763, 0.143, 0.4763, 0.1906, 0.4763, 0.1906, 0.4763, 0.143, 0.5239, 0.1431, 0.5239, 0.1907, 0.5239, 0.1907, 0.5239, 0.1431, 0.5715, 0.1431, 0.5715, 0.1907, 0.5715, 0.1907, 0.5715, 0.1431, 0.6191, 0.1431, 0.6191, 0.1907, 0.6191, 0.1907, 0.6191, 0.1431, 0.6667, 0.1431, 0.6667, 0.1907, 0.6667, 0.1907, 0.6667, 0.1431, 0.7143, 0.1431, 0.7143, 0.1907, 0.7143, 0.1907, 0.7143, 0.1431, 0.7619, 0.1431, 0.7619, 0.1907, 0.7619, 0.1907, 0.7619, 0.1431, 0.8095, 0.1432, 0.8095, 0.1908, 0.8095, 0.1908, 0.8095, 0.1432, 0.8571, 0.1432, 0.8571, 0.1908, 0.8571, 0.1908, 0.8571, 0.1432, 0.9047, 0.1432, 0.9046, 0.1908, 0.9046, 0.1908, 0.9047, 0.1432, 0.9523, 0.1432, 0.9522, 0.1908, 0.0003947, 0.1429, 0.0004111, 0.09529, 0.048, 0.0953, 0.04799, 0.1429, 0.04799, 0.1429, 0.048, 0.0953, 0.0956, 0.09532, 0.09558, 0.1429, 0.09558, 0.1429, 0.0956, 0.09532, 0.1432, 0.09534, 0.1432, 0.1429, 0.1432, 0.1429, 0.1432, 0.09534, 0.1908, 0.09535, 0.1908, 0.1429, 0.1908, 0.1429, 0.1908, 0.09535, 0.2384, 0.09537, 0.2384, 0.143, 0.2384, 0.143, 0.2384, 0.09537, 0.286, 0.09538, 0.286, 0.143, 0.286, 0.143, 0.286, 0.09538, 0.3336, 0.0954, 0.3335, 0.143, 0.3335, 0.143, 0.3336, 0.0954, 0.3812, 0.09542, 0.3811, 0.143, 0.3811, 0.143, 0.3812, 0.09542, 0.4287, 0.09543, 0.4287, 0.143, 0.4287, 0.143, 0.4287, 0.09543, 0.4763, 0.09545, 0.4763, 0.143, 0.4763, 0.143, 0.4763, 0.09545, 0.5239, 0.09547, 0.5239, 0.1431, 0.5239, 0.1431, 0.5239, 0.09547, 0.5715, 0.09548, 0.5715, 0.1431, 0.5715, 0.1431, 0.5715, 0.09548, 0.6191, 0.0955, 0.6191, 0.1431, 0.6191, 0.1431, 0.6191, 0.0955, 0.6667, 0.09552, 0.6667, 0.1431, 0.6667, 0.1431, 0.6667, 0.09552, 0.7143, 0.09553, 0.7143, 0.1431, 0.7143, 0.1431, 0.7143, 0.09553, 0.7619, 0.09555, 0.7619, 0.1431, 0.7619, 0.1431, 0.7619, 0.09555, 0.8095, 0.09557, 0.8095, 0.1432, 0.8095, 0.1432, 0.8095, 0.09557, 0.8571, 0.09558, 0.8571, 0.1432, 0.8571, 0.1432, 0.8571, 0.09558, 0.9047, 0.0956, 0.9047, 0.1432, 0.9047, 0.1432, 0.9047, 0.0956, 0.9523, 0.09561, 0.9523, 0.1432, 0.0004111, 0.09529, 0.0004275, 0.04769, 0.04802, 0.04771, 0.048, 0.0953, 0.048, 0.0953, 0.04802, 0.04771, 0.09561, 0.04773, 0.0956, 0.09532, 0.0956, 0.09532, 0.09561, 0.04773, 0.1432, 0.04774, 0.1432, 0.09534, 0.1432, 0.09534, 0.1432, 0.04774, 0.1908, 0.04776, 0.1908, 0.09535, 0.1908, 0.09535, 0.1908, 0.04776, 0.2384, 0.04778, 0.2384, 0.09537, 0.2384, 0.09537, 0.2384, 0.04778, 0.286, 0.04779, 0.286, 0.09538, 0.286, 0.09538, 0.286, 0.04779, 0.3336, 0.04781, 0.3336, 0.0954, 0.3336, 0.0954, 0.3336, 0.04781, 0.3812, 0.04782, 0.3812, 0.09542, 0.3812, 0.09542, 0.3812, 0.04782, 0.4288, 0.04784, 0.4287, 0.09543, 0.4287, 0.09543, 0.4288, 0.04784, 0.4764, 0.04786, 0.4763, 0.09545, 0.4763, 0.09545, 0.4764, 0.04786, 0.524, 0.04787, 0.5239, 0.09547, 0.5239, 0.09547, 0.524, 0.04787, 0.5715, 0.04789, 0.5715, 0.09548, 0.5715, 0.09548, 0.5715, 0.04789, 0.6191, 0.04791, 0.6191, 0.0955, 0.6191, 0.0955, 0.6191, 0.04791, 0.6667, 0.04792, 0.6667, 0.09552, 0.6667, 0.09552, 0.6667, 0.04792, 0.7143, 0.04794, 0.7143, 0.09553, 0.7143, 0.09553, 0.7143, 0.04794, 0.7619, 0.04796, 0.7619, 0.09555, 0.7619, 0.09555, 0.7619, 0.04796, 0.8095, 0.04797, 0.8095, 0.09557, 0.8095, 0.09557, 0.8095, 0.04797, 0.8571, 0.04799, 0.8571, 0.09558, 0.8571, 0.09558, 0.8571, 0.04799, 0.9047, 0.048, 0.9047, 0.0956, 0.9047, 0.0956, 0.9047, 0.048, 0.9523, 0.04802, 0.9523, 0.09561, 0.0004275, 0.04769, 0.0004439, 9.998e-05, 0.04804, 0.0001165, 0.04802, 0.04771, 0.04802, 0.04771, 0.04804, 0.0001165, 0.09563, 0.0001329, 0.09561, 0.04773, 0.09561, 0.04773, 0.09563, 0.0001329, 0.1432, 0.0001493, 0.1432, 0.04774, 0.1432, 0.04774, 0.1432, 0.0001493, 0.1908, 0.0001657, 0.1908, 0.04776, 0.1908, 0.04776, 0.1908, 0.0001657, 0.2384, 0.000182, 0.2384, 0.04778, 0.2384, 0.04778, 0.2384, 0.000182, 0.286, 0.0001983, 0.286, 0.04779, 0.286, 0.04779, 0.286, 0.0001983, 0.3336, 0.0002147, 0.3336, 0.04781, 0.3336, 0.04781, 0.3336, 0.0002147, 0.3812, 0.0002312, 0.3812, 0.04782, 0.3812, 0.04782, 0.3812, 0.0002312, 0.4288, 0.0002476, 0.4288, 0.04784, 0.4288, 0.04784, 0.4288, 0.0002476, 0.4764, 0.000264, 0.4764, 0.04786, 0.4764, 0.04786, 0.4764, 0.000264, 0.524, 0.0002804, 0.524, 0.04787, 0.524, 0.04787, 0.524, 0.0002804, 0.5716, 0.0002968, 0.5715, 0.04789, 0.5715, 0.04789, 0.5716, 0.0002968, 0.6192, 0.0003132, 0.6191, 0.04791, 0.6191, 0.04791, 0.6192, 0.0003132, 0.6667, 0.0003296, 0.6667, 0.04792, 0.6667, 0.04792, 0.6667, 0.0003296, 0.7143, 0.000346, 0.7143, 0.04794, 0.7143, 0.04794, 0.7143, 0.000346, 0.7619, 0.0003624, 0.7619, 0.04796, 0.7619, 0.04796, 0.7619, 0.0003624, 0.8095, 0.0003789, 0.8095, 0.04797, 0.8095, 0.04797, 0.8095, 0.0003789, 0.8571, 0.0003953, 0.8571, 0.04799, 0.8571, 0.04799, 0.8571, 0.0003953, 0.9047, 0.0004117, 0.9047, 0.048, 0.9047, 0.048, 0.9047, 0.0004117, 0.9523, 0.0004282, 0.9523, 0.04802])
me_plane.use_remesh_preserve_volume = False
me_plane.use_remesh_preserve_attributes = False
me_plane.use_mirror_vertex_groups = False
me_plane.update()

# ---- objects
ob_plane01 = bpy.data.objects.new('plane01', me_plane)

# ---- transforms, parenting, visibility, modifiers, constraints
ob_plane01.location = (0.0, 0.0, 0.0)
ob_plane01.rotation_euler = (1.571, -0.0, 0.0)
ob_plane01.lineart.crease_threshold = 0.0

# ---- collection membership
col_collection_1.objects.link(ob_plane01)

# ---- scene / render settings (as saved in the file)
scene.frame_start = 1; scene.frame_end = 250; scene.frame_set(1)
scene.render.engine = 'BLENDER_EEVEE_NEXT'
scene.render.resolution_percentage = 50
scene.render.dither_intensity = 0.0
scene.cycles.use_denoising = False
scene.cycles.samples = 128
scene.cycles.sampling_pattern = 'TABULATED_SOBOL'
scene.cycles.use_adaptive_sampling = False
scene.cycles.use_light_tree = False
scene.cycles.blur_glossy = 0.0
scene.cycles.sample_clamp_indirect = 0.0
scene.view_settings.view_transform = 'Standard'
bpy.context.view_layer.update()

# ---- added for rendering (the .blend has no active camera and no usable light): camera, sun
cam_auto = bpy.data.cameras.new('AutoCamera')
cam_auto.lens = 50.0
cam_auto.sensor_width = 36.0
cam_auto.clip_end = 1000.0
ob_auto_camera = bpy.data.objects.new('AutoCamera', cam_auto)
scene.collection.objects.link(ob_auto_camera)
ob_auto_camera.location = (26.1693, -31.4032, 20.9354)
ob_auto_camera.rotation_euler = (1.09748, -7.21219e-08, 0.694738)
scene.camera = ob_auto_camera
light_auto_sun = bpy.data.lights.new('AutoSun', 'SUN')
light_auto_sun.energy = 3.0
light_auto_sun.angle = 0.0523599
ob_auto_sun = bpy.data.objects.new('AutoSun', light_auto_sun)
scene.collection.objects.link(ob_auto_sun)
ob_auto_sun.rotation_euler = (0.872665, 0.174533, 0.523599)
bpy.context.view_layer.update()
